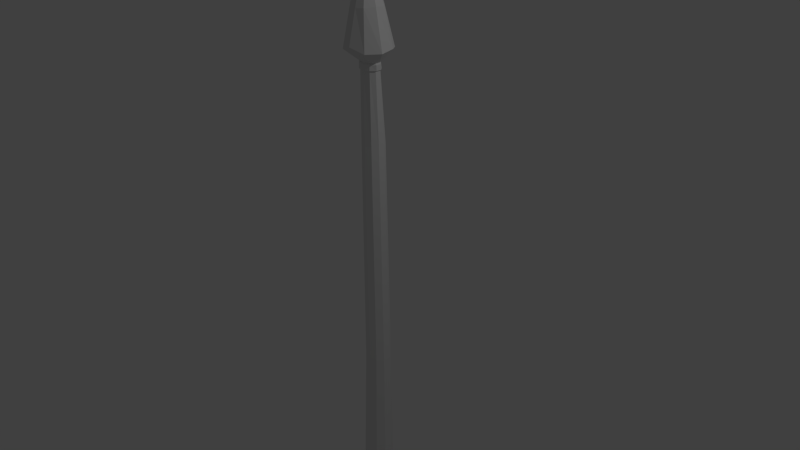 # Source: tombak.blend  (saved by Blender 2.75.0; exported with 4.5.12 LTS)
import bpy
from mathutils import Matrix  # noqa: F401  (used for matrix-valued properties, if any)

bpy.ops.wm.read_factory_settings(use_empty=True)
scene = bpy.context.scene
scene.name = 'Scene'

# ---- collections
col_collection_1 = bpy.data.collections.new('Collection 1'); scene.collection.children.link(col_collection_1)

# ---- materials (node trees are filled in below, after node groups)
mat_material = bpy.data.materials.new('Material')
mat_material.alpha_threshold = 0.0
mat_material.use_transparent_shadow = False
mat_material.roughness = 0.5

# ---- material node trees

# ---- world
world_world = bpy.data.worlds.new('World'); scene.world = world_world
world_world.color = (0.05088, 0.05088, 0.05088)
world_world.use_sun_shadow = False
world_world.sun_shadow_jitter_overblur = 0.0
world_world.cycles.sampling_method = 'MANUAL'
world_world.cycles.sample_map_resolution = 256

# ---- cameras
cam_camera = bpy.data.cameras.new('Camera')
cam_camera.clip_end = 100.0
cam_camera.lens = 35.0
cam_camera.sensor_width = 32.0
cam_camera.sensor_height = 18.0
cam_camera.ortho_scale = 7.314
cam_camera.dof.focus_distance = 0.0
cam_camera.dof.aperture_fstop = 128.0

# ---- lights
light_lamp = bpy.data.lights.new('Lamp', 'POINT')
light_lamp.transmission_factor = 0.0
light_lamp.cutoff_distance = 30.0
light_lamp.energy = 100.0
light_lamp.shadow_buffer_clip_start = 1.001
light_lamp.shadow_soft_size = 0.1
light_lamp.shadow_maximum_resolution = 0.006
light_lamp.use_absolute_resolution = True
light_lamp.cycles.use_multiple_importance_sampling = False

# ---- meshes
me_cylinder = bpy.data.meshes.new('Cylinder')
me_cylinder.from_pydata([(-0.0003862, 0.1308, -1.07), (0.0, 1.0, 1.0), (0.06819, 0.09496, -1.068), (0.5878, 0.809, 1.0), (0.1324, 0.02515, -1.061), (0.9511, 0.309, 1.0), (0.1456, -0.04973, -1.056), (0.9511, -0.309, 1.0), (0.1214, -0.1183, -1.048), (0.5878, -0.809, 1.0), (-0.0003861, -0.1446, -1.055), (-8.742e-08, -1.0, 1.0), (-0.05407, -0.1183, -1.061), (-0.5878, -0.809, 1.0), (-0.09728, -0.04942, -1.067), (-0.9511, -0.309, 1.0), (-0.1314, 0.03569, -1.07), (-0.9511, 0.309, 1.0), (-0.08133, 0.1045, -1.07), (-0.5878, 0.809, 1.0), (5.551e-09, 0.9572, -0.4311), (-0.2269, 0.8286, 0.4311), (0.2601, 0.6703, 0.4311), (0.4224, 0.82, -0.4311), (0.5611, 0.256, 0.4311), (0.6834, 0.4606, -0.4311), (0.5611, -0.256, 0.4311), (0.6834, 0.01652, -0.4311), (0.2601, -0.6703, 0.4311), (0.4224, -0.3428, -0.4311), (-0.2269, -0.8286, 0.4311), (-5.727e-08, -0.48, -0.4311), (-0.7139, -0.6703, 0.4311), (-0.4224, -0.3428, -0.4311), (-1.015, -0.256, 0.4311), (-0.6834, 0.01652, -0.4311), (-1.015, 0.256, 0.4311), (-0.6834, 0.4606, -0.4311), (-0.7139, 0.6703, 0.4311), (-0.4224, 0.82, -0.4311), (0.3859, 0.5081, -0.724), (0.6244, 0.2656, -0.724), (0.6244, -0.03411, -0.724), (0.3859, -0.2766, -0.724), (-6.074e-08, -0.3692, -0.724), (-0.3859, -0.2766, -0.724), (-0.6244, -0.03411, -0.724), (-0.6244, 0.2656, -0.724), (-0.3859, 0.5081, -0.724), (-3.343e-09, 0.6007, -0.724), (0.875, 1.315, -0.7844), (1.438, 0.5874, -0.7682), (1.584, -0.3639, -0.7814), (0.8847, -1.117, -0.7682), (0.01657, -1.404, -0.7855), (-0.9025, -1.117, -0.7682), (-1.534, -0.3639, -0.7692), (-1.433, 0.5667, -0.7753), (-0.8855, 1.248, -0.7692), (0.01649, 1.619, -0.7794), (0.5494, 0.8412, -0.924), (0.8426, 0.3251, -0.9145), (1.092, -0.2248, -0.9169), (0.5271, -0.6277, -0.9086), (-0.07797, -0.9495, -0.9092), (-0.5964, -0.7982, -0.9112), (-0.978, -0.2368, -0.914), (-0.9866, 0.3706, -0.9126), (-0.5441, 0.7965, -0.9142), (0.009793, 0.9348, -0.9254), (1.251e-08, 0.6486, -0.6956), (0.3854, 0.5491, -0.6956), (0.6236, 0.2886, -0.6956), (0.6236, -0.0333, -0.6956), (0.3854, -0.2937, -0.6956), (-4.481e-08, -0.3932, -0.6956), (-0.3854, -0.2937, -0.6956), (-0.6236, -0.0333, -0.6956), (-0.6236, 0.2886, -0.6956), (-0.3854, 0.5491, -0.6956), (0.4378, 0.6072, -0.7001), (0.4384, 0.5607, -0.7194), (0.7084, 0.3113, -0.7001), (0.7093, 0.2852, -0.7194), (0.7084, -0.05438, -0.7001), (0.7093, -0.05531, -0.7194), (0.4378, -0.3503, -0.7001), (0.4384, -0.3308, -0.7194), (-6.722e-08, -0.4633, -0.7001), (-5.283e-08, -0.436, -0.7194), (-0.4378, -0.3503, -0.7001), (-0.4384, -0.3308, -0.7194), (-0.7084, -0.05438, -0.7001), (-0.7093, -0.05531, -0.7194), (-0.7084, 0.3113, -0.7001), (-0.7093, 0.2852, -0.7194), (-0.4378, 0.6072, -0.7001), (-0.4384, 0.5607, -0.7194), (1.237e-08, 0.6659, -0.7194), (-2.105e-09, 0.7202, -0.7001)], [], [(21, 1, 3, 22), (22, 3, 5, 24), (24, 5, 7, 26), (26, 7, 9, 28), (28, 9, 11, 30), (30, 11, 13, 32), (32, 13, 15, 34), (34, 15, 17, 36), (3, 1, 19, 17, 15, 13, 11, 9, 7, 5), (36, 17, 19, 38), (38, 19, 1, 21), (0, 2, 4, 6, 8, 10, 12, 14, 16, 18), (79, 39, 20, 70), (39, 38, 21, 20), (78, 37, 39, 79), (37, 36, 38, 39), (77, 35, 37, 78), (35, 34, 36, 37), (76, 33, 35, 77), (33, 32, 34, 35), (75, 31, 33, 76), (31, 30, 32, 33), (74, 29, 31, 75), (29, 28, 30, 31), (73, 27, 29, 74), (27, 26, 28, 29), (72, 25, 27, 73), (25, 24, 26, 27), (71, 23, 25, 72), (23, 22, 24, 25), (70, 20, 23, 71), (20, 21, 22, 23), (59, 49, 40, 50), (50, 40, 41, 51), (51, 41, 42, 52), (52, 42, 43, 53), (53, 43, 44, 54), (54, 44, 45, 55), (55, 45, 46, 56), (56, 46, 47, 57), (57, 47, 48, 58), (58, 48, 49, 59), (68, 58, 59, 69), (67, 57, 58, 68), (66, 56, 57, 67), (65, 55, 56, 66), (64, 54, 55, 65), (63, 53, 54, 64), (62, 52, 53, 63), (61, 51, 52, 62), (60, 50, 51, 61), (69, 59, 50, 60), (0, 69, 60, 2), (2, 60, 61, 4), (4, 61, 62, 6), (6, 62, 63, 8), (8, 63, 64, 10), (10, 64, 65, 12), (12, 65, 66, 14), (14, 66, 67, 16), (16, 67, 68, 18), (18, 68, 69, 0), (78, 79, 96, 94), (41, 40, 81, 83), (70, 71, 80, 99), (48, 47, 95, 97), (77, 78, 94, 92), (40, 49, 98, 81), (47, 46, 93, 95), (76, 77, 92, 90), (46, 45, 91, 93), (75, 76, 90, 88), (98, 99, 80, 81), (81, 80, 82, 83), (83, 82, 84, 85), (85, 84, 86, 87), (87, 86, 88, 89), (89, 88, 90, 91), (91, 90, 92, 93), (93, 92, 94, 95), (95, 94, 96, 97), (97, 96, 99, 98), (49, 48, 97, 98), (71, 72, 82, 80), (42, 41, 83, 85), (79, 70, 99, 96), (72, 73, 84, 82), (43, 42, 85, 87), (73, 74, 86, 84), (44, 43, 87, 89), (74, 75, 88, 86), (45, 44, 89, 91)])
_uv = me_cylinder.uv_layers.new(name='UVMap')
_uv.uv.foreach_set('vector', [0.4774, 0.6242, 0.4785, 0.7305, 0.3855, 0.7304, 0.3845, 0.6241, 0.3845, 0.6241, 0.3855, 0.7304, 0.3042, 0.7305, 0.3029, 0.6235, 0.3029, 0.6235, 0.3042, 0.7305, 0.2227, 0.7308, 0.2206, 0.6225, 0.2206, 0.6225, 0.2227, 0.7308, 0.1475, 0.7314, 0.146, 0.6211, 0.146, 0.6211, 0.1475, 0.7314, 0.07769, 0.7321, 0.07542, 0.6193, 0.9234, 0.6206, 0.9244, 0.7321, 0.838, 0.7315, 0.8368, 0.6221, 0.8368, 0.6221, 0.838, 0.7315, 0.7202, 0.7311, 0.7208, 0.623, 0.7208, 0.623, 0.7202, 0.7311, 0.6339, 0.7308, 0.6343, 0.6236, 0.1434, 0.2557, 0.1687, 0.2905, 0.1687, 0.3335, 0.1434, 0.3683, 0.1025, 0.3816, 0.06155, 0.3683, 0.03626, 0.3335, 0.03626, 0.2905, 0.06155, 0.2557, 0.1025, 0.2424, 0.6343, 0.6236, 0.6339, 0.7308, 0.5578, 0.7307, 0.5581, 0.624, 0.5581, 0.624, 0.5578, 0.7307, 0.4785, 0.7305, 0.4774, 0.6242, 0.1047, 0.1191, 0.1143, 0.1156, 0.1269, 0.1156, 0.1354, 0.1211, 0.14, 0.1295, 0.1315, 0.1437, 0.1242, 0.1466, 0.1136, 0.1446, 0.1022, 0.1403, 0.1, 0.1293, 0.5574, 0.4469, 0.5571, 0.4972, 0.4782, 0.4972, 0.478, 0.447, 0.5571, 0.4972, 0.5581, 0.624, 0.4774, 0.6242, 0.4782, 0.4972, 0.6372, 0.447, 0.6378, 0.4969, 0.5571, 0.4972, 0.5574, 0.4469, 0.6378, 0.4969, 0.6343, 0.6236, 0.5581, 0.624, 0.5571, 0.4972, 0.7222, 0.4472, 0.7221, 0.4963, 0.6378, 0.4969, 0.6372, 0.447, 0.7221, 0.4963, 0.7208, 0.623, 0.6343, 0.6236, 0.6378, 0.4969, 0.8352, 0.4476, 0.8356, 0.4955, 0.7221, 0.4963, 0.7222, 0.4472, 0.8356, 0.4955, 0.8368, 0.6221, 0.7208, 0.623, 0.7221, 0.4963, 0.9221, 0.4481, 0.9225, 0.4944, 0.8356, 0.4955, 0.8352, 0.4476, 0.9225, 0.4944, 0.9234, 0.6206, 0.8368, 0.6221, 0.8356, 0.4955, 0.1399, 0.4477, 0.1407, 0.4954, 0.06818, 0.4944, 0.06669, 0.4481, 0.1407, 0.4954, 0.146, 0.6211, 0.07542, 0.6193, 0.06818, 0.4944, 0.2148, 0.4474, 0.2151, 0.496, 0.1407, 0.4954, 0.1399, 0.4477, 0.2151, 0.496, 0.2206, 0.6225, 0.146, 0.6211, 0.1407, 0.4954, 0.3009, 0.4472, 0.3006, 0.4965, 0.2151, 0.496, 0.2148, 0.4474, 0.3006, 0.4965, 0.3029, 0.6235, 0.2206, 0.6225, 0.2151, 0.496, 0.3841, 0.4471, 0.3839, 0.4969, 0.3006, 0.4965, 0.3009, 0.4472, 0.3839, 0.4969, 0.3845, 0.6241, 0.3029, 0.6235, 0.3006, 0.4965, 0.478, 0.447, 0.4782, 0.4972, 0.3839, 0.4969, 0.3841, 0.4471, 0.4782, 0.4972, 0.4774, 0.6242, 0.3845, 0.6241, 0.3839, 0.4969, 0.5955, 0.1792, 0.595, 0.06869, 0.6712, 0.06981, 0.6698, 0.1793, 0.6698, 0.1793, 0.6712, 0.06981, 0.7399, 0.07112, 0.7402, 0.1804, 0.7402, 0.1804, 0.7399, 0.07112, 0.8028, 0.07129, 0.8011, 0.1817, 0.8011, 0.1817, 0.8028, 0.07129, 0.8626, 0.07264, 0.8602, 0.1845, 0.8602, 0.1845, 0.8626, 0.07264, 0.9374, 0.07333, 0.9378, 0.1907, 0.2667, 0.1922, 0.2666, 0.07378, 0.3221, 0.07276, 0.3216, 0.1854, 0.3216, 0.1854, 0.3221, 0.07276, 0.3811, 0.071, 0.378, 0.1823, 0.378, 0.1823, 0.3811, 0.071, 0.4416, 0.07057, 0.4412, 0.1804, 0.4412, 0.1804, 0.4416, 0.07057, 0.5124, 0.07011, 0.5133, 0.1795, 0.5133, 0.1795, 0.5124, 0.07011, 0.595, 0.06869, 0.5955, 0.1792, 0.5132, 0.3222, 0.5133, 0.1795, 0.5955, 0.1792, 0.5951, 0.3221, 0.4413, 0.3228, 0.4412, 0.1804, 0.5133, 0.1795, 0.5132, 0.3222, 0.3788, 0.3244, 0.378, 0.1823, 0.4412, 0.1804, 0.4413, 0.3228, 0.3218, 0.327, 0.3216, 0.1854, 0.378, 0.1823, 0.3788, 0.3244, 0.267, 0.3313, 0.2667, 0.1922, 0.3216, 0.1854, 0.3218, 0.327, 0.8592, 0.3267, 0.8602, 0.1845, 0.9378, 0.1907, 0.936, 0.3313, 0.8018, 0.3236, 0.8011, 0.1817, 0.8602, 0.1845, 0.8592, 0.3267, 0.7402, 0.3231, 0.7402, 0.1804, 0.8011, 0.1817, 0.8018, 0.3236, 0.6699, 0.3221, 0.6698, 0.1793, 0.7402, 0.1804, 0.7402, 0.3231, 0.5951, 0.3221, 0.5955, 0.1792, 0.6698, 0.1793, 0.6699, 0.3221, 0.595, 0.3724, 0.5951, 0.3221, 0.6699, 0.3221, 0.6693, 0.3729, 0.6693, 0.3729, 0.6699, 0.3221, 0.7402, 0.3231, 0.7402, 0.3731, 0.7402, 0.3731, 0.7402, 0.3231, 0.8018, 0.3236, 0.8007, 0.374, 0.8007, 0.374, 0.8018, 0.3236, 0.8592, 0.3267, 0.8581, 0.3748, 0.8581, 0.3748, 0.8592, 0.3267, 0.936, 0.3313, 0.9332, 0.3752, 0.2676, 0.3777, 0.267, 0.3313, 0.3218, 0.327, 0.3211, 0.3763, 0.3211, 0.3763, 0.3218, 0.327, 0.3788, 0.3244, 0.3765, 0.3751, 0.3765, 0.3751, 0.3788, 0.3244, 0.4413, 0.3228, 0.4411, 0.3738, 0.4411, 0.3738, 0.4413, 0.3228, 0.5132, 0.3222, 0.5133, 0.3729, 0.5133, 0.3729, 0.5132, 0.3222, 0.5951, 0.3221, 0.595, 0.3724, 0.3453, 0.7917, 0.4143, 0.791, 0.4137, 0.8535, 0.3495, 0.854, 0.6263, 0.9482, 0.5644, 0.9477, 0.57, 0.9059, 0.6334, 0.9063, 0.4904, 0.7908, 0.5666, 0.791, 0.5672, 0.8535, 0.4904, 0.8533, 0.4164, 0.9477, 0.3545, 0.9482, 0.3474, 0.9063, 0.4108, 0.9059, 0.2877, 0.7928, 0.3453, 0.7917, 0.3495, 0.854, 0.2966, 0.8546, 0.5644, 0.9477, 0.4904, 0.9476, 0.4904, 0.9058, 0.57, 0.9059, 0.3545, 0.9482, 0.3024, 0.949, 0.298, 0.9069, 0.3474, 0.9063, 0.2259, 0.794, 0.2877, 0.7928, 0.2966, 0.8546, 0.2351, 0.8554, 0.3024, 0.949, 0.2419, 0.9498, 0.2389, 0.9077, 0.298, 0.9069, 0.158, 0.7957, 0.2259, 0.794, 0.2351, 0.8554, 0.1621, 0.8566, 0.4904, 0.9058, 0.4904, 0.8533, 0.5672, 0.8535, 0.57, 0.9059, 0.57, 0.9059, 0.5672, 0.8535, 0.6314, 0.854, 0.6334, 0.9063, 0.6334, 0.9063, 0.6314, 0.854, 0.6842, 0.8546, 0.6829, 0.9069, 0.6829, 0.9069, 0.6842, 0.8546, 0.7458, 0.8554, 0.742, 0.9077, 0.742, 0.9077, 0.7458, 0.8554, 0.8188, 0.8566, 0.8136, 0.909, 0.1673, 0.909, 0.1621, 0.8566, 0.2351, 0.8554, 0.2389, 0.9077, 0.2389, 0.9077, 0.2351, 0.8554, 0.2966, 0.8546, 0.298, 0.9069, 0.298, 0.9069, 0.2966, 0.8546, 0.3495, 0.854, 0.3474, 0.9063, 0.3474, 0.9063, 0.3495, 0.854, 0.4137, 0.8535, 0.4108, 0.9059, 0.4108, 0.9059, 0.4137, 0.8535, 0.4904, 0.8533, 0.4904, 0.9058, 0.4904, 0.9476, 0.4164, 0.9477, 0.4108, 0.9059, 0.4904, 0.9058, 0.5666, 0.791, 0.6355, 0.7917, 0.6314, 0.854, 0.5672, 0.8535, 0.6784, 0.949, 0.6263, 0.9482, 0.6334, 0.9063, 0.6829, 0.9069, 0.4143, 0.791, 0.4904, 0.7908, 0.4904, 0.8533, 0.4137, 0.8535, 0.6355, 0.7917, 0.6931, 0.7928, 0.6842, 0.8546, 0.6314, 0.854, 0.7389, 0.9498, 0.6784, 0.949, 0.6829, 0.9069, 0.742, 0.9077, 0.6931, 0.7928, 0.7549, 0.794, 0.7458, 0.8554, 0.6842, 0.8546, 0.804, 0.951, 0.7389, 0.9498, 0.742, 0.9077, 0.8136, 0.909, 0.7549, 0.794, 0.8229, 0.7957, 0.8188, 0.8566, 0.7458, 0.8554, 0.2419, 0.9498, 0.1768, 0.951, 0.1673, 0.909, 0.2389, 0.9077])
me_cylinder.materials.append(mat_material)
me_cylinder.use_remesh_preserve_volume = False
me_cylinder.use_remesh_preserve_attributes = False
me_cylinder.use_mirror_vertex_groups = False
me_cylinder.use_paint_bone_selection = False
me_cylinder.use_paint_mask = True
me_cylinder.update()

# ---- objects
ob_cylinder = bpy.data.objects.new('Cylinder', me_cylinder)
ob_lamp = bpy.data.objects.new('Lamp', light_lamp)
ob_camera = bpy.data.objects.new('Camera', cam_camera)

# ---- transforms, parenting, visibility, modifiers, constraints
ob_cylinder.location = (0.0, 0.0, 0.0)
ob_cylinder.rotation_euler = (-0.0, 3.142, -0.0)
ob_cylinder.scale = (0.2103, 0.2, 3.5)
ob_cylinder.lineart.crease_threshold = 0.0
ob_lamp.location = (4.076, 1.005, 5.904)
ob_lamp.rotation_euler = (0.6503, 0.05522, 1.866)
ob_lamp.lock_rotations_4d = False
ob_lamp.empty_display_type = 'ARROWS'
ob_lamp.color = (0.0, 0.0, 0.0, 0.0)
ob_lamp.lineart.crease_threshold = 0.0
ob_camera.location = (7.481, -6.508, 5.344)
ob_camera.rotation_euler = (1.109, 0.01082, 0.8149)
ob_camera.lock_rotations_4d = False
ob_camera.empty_display_type = 'ARROWS'
ob_camera.color = (0.0, 0.0, 0.0, 0.0)
ob_camera.display_type = 'WIRE'
ob_camera.lineart.crease_threshold = 0.0

# ---- collection membership
col_collection_1.objects.link(ob_cylinder)
col_collection_1.objects.link(ob_lamp)
col_collection_1.objects.link(ob_camera)

# ---- scene / render settings (as saved in the file)
scene.camera = ob_camera
scene.frame_start = 1; scene.frame_end = 250; scene.frame_set(1)
scene.render.engine = 'BLENDER_EEVEE_NEXT'
scene.render.resolution_percentage = 50
scene.render.dither_intensity = 0.0
scene.cycles.use_denoising = False
scene.cycles.samples = 10
scene.cycles.sampling_pattern = 'TABULATED_SOBOL'
scene.cycles.light_sampling_threshold = 0.0
scene.cycles.use_adaptive_sampling = False
scene.cycles.use_light_tree = False
scene.cycles.blur_glossy = 0.0
scene.cycles.pixel_filter_type = 'GAUSSIAN'
scene.cycles.sample_clamp_indirect = 0.0
scene.view_settings.view_transform = 'Standard'
bpy.context.view_layer.update()
